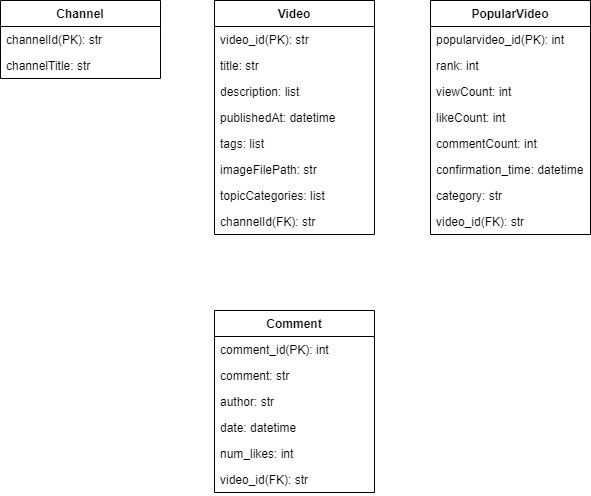

The diagram above was exported from draw.io. Its source (the exported page's mxGraphModel, read from the mxfile embedded in the PNG):
<mxGraphModel dx="1434" dy="707" grid="1" gridSize="10" guides="1" tooltips="1" connect="1" arrows="1" fold="1" page="1" pageScale="1" pageWidth="827" pageHeight="1169" math="0" shadow="0">
  <root>
    <mxCell id="0" />
    <mxCell id="1" parent="0" />
    <mxCell id="NjfpxKyl_aCjc-kgvgqq-1" value="Video" style="swimlane;fontStyle=1;align=center;verticalAlign=top;childLayout=stackLayout;horizontal=1;startSize=26;horizontalStack=0;resizeParent=1;resizeParentMax=0;resizeLast=0;collapsible=1;marginBottom=0;" parent="1" vertex="1">
      <mxGeometry x="334" y="130" width="160" height="234" as="geometry" />
    </mxCell>
    <mxCell id="NjfpxKyl_aCjc-kgvgqq-4" value="video_id(PK): str" style="text;strokeColor=none;fillColor=none;align=left;verticalAlign=top;spacingLeft=4;spacingRight=4;overflow=hidden;rotatable=0;points=[[0,0.5],[1,0.5]];portConstraint=eastwest;" parent="NjfpxKyl_aCjc-kgvgqq-1" vertex="1">
      <mxGeometry y="26" width="160" height="26" as="geometry" />
    </mxCell>
    <mxCell id="Pv0FhJOk_S7KYH2zeoP--5" value="title: str" style="text;strokeColor=none;fillColor=none;align=left;verticalAlign=top;spacingLeft=4;spacingRight=4;overflow=hidden;rotatable=0;points=[[0,0.5],[1,0.5]];portConstraint=eastwest;" parent="NjfpxKyl_aCjc-kgvgqq-1" vertex="1">
      <mxGeometry y="52" width="160" height="26" as="geometry" />
    </mxCell>
    <mxCell id="Pv0FhJOk_S7KYH2zeoP--9" value="description: list" style="text;strokeColor=none;fillColor=none;align=left;verticalAlign=top;spacingLeft=4;spacingRight=4;overflow=hidden;rotatable=0;points=[[0,0.5],[1,0.5]];portConstraint=eastwest;" parent="NjfpxKyl_aCjc-kgvgqq-1" vertex="1">
      <mxGeometry y="78" width="160" height="26" as="geometry" />
    </mxCell>
    <mxCell id="Pv0FhJOk_S7KYH2zeoP--8" value="publishedAt: datetime" style="text;strokeColor=none;fillColor=none;align=left;verticalAlign=top;spacingLeft=4;spacingRight=4;overflow=hidden;rotatable=0;points=[[0,0.5],[1,0.5]];portConstraint=eastwest;" parent="NjfpxKyl_aCjc-kgvgqq-1" vertex="1">
      <mxGeometry y="104" width="160" height="26" as="geometry" />
    </mxCell>
    <mxCell id="Pv0FhJOk_S7KYH2zeoP--7" value="tags: list" style="text;strokeColor=none;fillColor=none;align=left;verticalAlign=top;spacingLeft=4;spacingRight=4;overflow=hidden;rotatable=0;points=[[0,0.5],[1,0.5]];portConstraint=eastwest;" parent="NjfpxKyl_aCjc-kgvgqq-1" vertex="1">
      <mxGeometry y="130" width="160" height="26" as="geometry" />
    </mxCell>
    <mxCell id="Pv0FhJOk_S7KYH2zeoP--6" value="imageFilePath: str" style="text;strokeColor=none;fillColor=none;align=left;verticalAlign=top;spacingLeft=4;spacingRight=4;overflow=hidden;rotatable=0;points=[[0,0.5],[1,0.5]];portConstraint=eastwest;" parent="NjfpxKyl_aCjc-kgvgqq-1" vertex="1">
      <mxGeometry y="156" width="160" height="26" as="geometry" />
    </mxCell>
    <mxCell id="Pv0FhJOk_S7KYH2zeoP--10" value="topicCategories: list" style="text;strokeColor=none;fillColor=none;align=left;verticalAlign=top;spacingLeft=4;spacingRight=4;overflow=hidden;rotatable=0;points=[[0,0.5],[1,0.5]];portConstraint=eastwest;" parent="NjfpxKyl_aCjc-kgvgqq-1" vertex="1">
      <mxGeometry y="182" width="160" height="26" as="geometry" />
    </mxCell>
    <mxCell id="Pv0FhJOk_S7KYH2zeoP--11" value="channelId(FK): str" style="text;strokeColor=none;fillColor=none;align=left;verticalAlign=top;spacingLeft=4;spacingRight=4;overflow=hidden;rotatable=0;points=[[0,0.5],[1,0.5]];portConstraint=eastwest;" parent="NjfpxKyl_aCjc-kgvgqq-1" vertex="1">
      <mxGeometry y="208" width="160" height="26" as="geometry" />
    </mxCell>
    <mxCell id="Pv0FhJOk_S7KYH2zeoP--12" value="Channel" style="swimlane;fontStyle=1;align=center;verticalAlign=top;childLayout=stackLayout;horizontal=1;startSize=26;horizontalStack=0;resizeParent=1;resizeParentMax=0;resizeLast=0;collapsible=1;marginBottom=0;" parent="1" vertex="1">
      <mxGeometry x="120" y="130" width="160" height="78" as="geometry" />
    </mxCell>
    <mxCell id="Pv0FhJOk_S7KYH2zeoP--13" value="channelId(PK): str" style="text;strokeColor=none;fillColor=none;align=left;verticalAlign=top;spacingLeft=4;spacingRight=4;overflow=hidden;rotatable=0;points=[[0,0.5],[1,0.5]];portConstraint=eastwest;" parent="Pv0FhJOk_S7KYH2zeoP--12" vertex="1">
      <mxGeometry y="26" width="160" height="26" as="geometry" />
    </mxCell>
    <mxCell id="Pv0FhJOk_S7KYH2zeoP--14" value="channelTitle: str" style="text;strokeColor=none;fillColor=none;align=left;verticalAlign=top;spacingLeft=4;spacingRight=4;overflow=hidden;rotatable=0;points=[[0,0.5],[1,0.5]];portConstraint=eastwest;" parent="Pv0FhJOk_S7KYH2zeoP--12" vertex="1">
      <mxGeometry y="52" width="160" height="26" as="geometry" />
    </mxCell>
    <mxCell id="Pv0FhJOk_S7KYH2zeoP--21" value="PopularVideo" style="swimlane;fontStyle=1;align=center;verticalAlign=top;childLayout=stackLayout;horizontal=1;startSize=26;horizontalStack=0;resizeParent=1;resizeParentMax=0;resizeLast=0;collapsible=1;marginBottom=0;" parent="1" vertex="1">
      <mxGeometry x="550" y="130" width="160" height="234" as="geometry" />
    </mxCell>
    <mxCell id="Pv0FhJOk_S7KYH2zeoP--22" value="popularvideo_id(PK): int" style="text;strokeColor=none;fillColor=none;align=left;verticalAlign=top;spacingLeft=4;spacingRight=4;overflow=hidden;rotatable=0;points=[[0,0.5],[1,0.5]];portConstraint=eastwest;" parent="Pv0FhJOk_S7KYH2zeoP--21" vertex="1">
      <mxGeometry y="26" width="160" height="26" as="geometry" />
    </mxCell>
    <mxCell id="Pv0FhJOk_S7KYH2zeoP--30" value="rank: int" style="text;strokeColor=none;fillColor=none;align=left;verticalAlign=top;spacingLeft=4;spacingRight=4;overflow=hidden;rotatable=0;points=[[0,0.5],[1,0.5]];portConstraint=eastwest;" parent="Pv0FhJOk_S7KYH2zeoP--21" vertex="1">
      <mxGeometry y="52" width="160" height="26" as="geometry" />
    </mxCell>
    <mxCell id="Pv0FhJOk_S7KYH2zeoP--23" value="viewCount: int" style="text;strokeColor=none;fillColor=none;align=left;verticalAlign=top;spacingLeft=4;spacingRight=4;overflow=hidden;rotatable=0;points=[[0,0.5],[1,0.5]];portConstraint=eastwest;" parent="Pv0FhJOk_S7KYH2zeoP--21" vertex="1">
      <mxGeometry y="78" width="160" height="26" as="geometry" />
    </mxCell>
    <mxCell id="Pv0FhJOk_S7KYH2zeoP--24" value="likeCount: int" style="text;strokeColor=none;fillColor=none;align=left;verticalAlign=top;spacingLeft=4;spacingRight=4;overflow=hidden;rotatable=0;points=[[0,0.5],[1,0.5]];portConstraint=eastwest;" parent="Pv0FhJOk_S7KYH2zeoP--21" vertex="1">
      <mxGeometry y="104" width="160" height="26" as="geometry" />
    </mxCell>
    <mxCell id="Pv0FhJOk_S7KYH2zeoP--25" value="commentCount: int" style="text;strokeColor=none;fillColor=none;align=left;verticalAlign=top;spacingLeft=4;spacingRight=4;overflow=hidden;rotatable=0;points=[[0,0.5],[1,0.5]];portConstraint=eastwest;" parent="Pv0FhJOk_S7KYH2zeoP--21" vertex="1">
      <mxGeometry y="130" width="160" height="26" as="geometry" />
    </mxCell>
    <mxCell id="Pv0FhJOk_S7KYH2zeoP--26" value="confirmation_time: datetime" style="text;strokeColor=none;fillColor=none;align=left;verticalAlign=top;spacingLeft=4;spacingRight=4;overflow=hidden;rotatable=0;points=[[0,0.5],[1,0.5]];portConstraint=eastwest;" parent="Pv0FhJOk_S7KYH2zeoP--21" vertex="1">
      <mxGeometry y="156" width="160" height="26" as="geometry" />
    </mxCell>
    <mxCell id="Pv0FhJOk_S7KYH2zeoP--28" value="category: str" style="text;strokeColor=none;fillColor=none;align=left;verticalAlign=top;spacingLeft=4;spacingRight=4;overflow=hidden;rotatable=0;points=[[0,0.5],[1,0.5]];portConstraint=eastwest;" parent="Pv0FhJOk_S7KYH2zeoP--21" vertex="1">
      <mxGeometry y="182" width="160" height="26" as="geometry" />
    </mxCell>
    <mxCell id="Pv0FhJOk_S7KYH2zeoP--29" value="video_id(FK): str" style="text;strokeColor=none;fillColor=none;align=left;verticalAlign=top;spacingLeft=4;spacingRight=4;overflow=hidden;rotatable=0;points=[[0,0.5],[1,0.5]];portConstraint=eastwest;" parent="Pv0FhJOk_S7KYH2zeoP--21" vertex="1">
      <mxGeometry y="208" width="160" height="26" as="geometry" />
    </mxCell>
    <mxCell id="Pv0FhJOk_S7KYH2zeoP--31" value="Comment" style="swimlane;fontStyle=1;align=center;verticalAlign=top;childLayout=stackLayout;horizontal=1;startSize=26;horizontalStack=0;resizeParent=1;resizeParentMax=0;resizeLast=0;collapsible=1;marginBottom=0;" parent="1" vertex="1">
      <mxGeometry x="334" y="440" width="160" height="182" as="geometry" />
    </mxCell>
    <mxCell id="Pv0FhJOk_S7KYH2zeoP--32" value="comment_id(PK): int" style="text;strokeColor=none;fillColor=none;align=left;verticalAlign=top;spacingLeft=4;spacingRight=4;overflow=hidden;rotatable=0;points=[[0,0.5],[1,0.5]];portConstraint=eastwest;" parent="Pv0FhJOk_S7KYH2zeoP--31" vertex="1">
      <mxGeometry y="26" width="160" height="26" as="geometry" />
    </mxCell>
    <mxCell id="Pv0FhJOk_S7KYH2zeoP--33" value="comment: str" style="text;strokeColor=none;fillColor=none;align=left;verticalAlign=top;spacingLeft=4;spacingRight=4;overflow=hidden;rotatable=0;points=[[0,0.5],[1,0.5]];portConstraint=eastwest;" parent="Pv0FhJOk_S7KYH2zeoP--31" vertex="1">
      <mxGeometry y="52" width="160" height="26" as="geometry" />
    </mxCell>
    <mxCell id="Pv0FhJOk_S7KYH2zeoP--34" value="author: str" style="text;strokeColor=none;fillColor=none;align=left;verticalAlign=top;spacingLeft=4;spacingRight=4;overflow=hidden;rotatable=0;points=[[0,0.5],[1,0.5]];portConstraint=eastwest;" parent="Pv0FhJOk_S7KYH2zeoP--31" vertex="1">
      <mxGeometry y="78" width="160" height="26" as="geometry" />
    </mxCell>
    <mxCell id="Pv0FhJOk_S7KYH2zeoP--36" value="date: datetime" style="text;strokeColor=none;fillColor=none;align=left;verticalAlign=top;spacingLeft=4;spacingRight=4;overflow=hidden;rotatable=0;points=[[0,0.5],[1,0.5]];portConstraint=eastwest;" parent="Pv0FhJOk_S7KYH2zeoP--31" vertex="1">
      <mxGeometry y="104" width="160" height="26" as="geometry" />
    </mxCell>
    <mxCell id="Pv0FhJOk_S7KYH2zeoP--37" value="num_likes: int" style="text;strokeColor=none;fillColor=none;align=left;verticalAlign=top;spacingLeft=4;spacingRight=4;overflow=hidden;rotatable=0;points=[[0,0.5],[1,0.5]];portConstraint=eastwest;" parent="Pv0FhJOk_S7KYH2zeoP--31" vertex="1">
      <mxGeometry y="130" width="160" height="26" as="geometry" />
    </mxCell>
    <mxCell id="Pv0FhJOk_S7KYH2zeoP--35" value="video_id(FK): str" style="text;strokeColor=none;fillColor=none;align=left;verticalAlign=top;spacingLeft=4;spacingRight=4;overflow=hidden;rotatable=0;points=[[0,0.5],[1,0.5]];portConstraint=eastwest;" parent="Pv0FhJOk_S7KYH2zeoP--31" vertex="1">
      <mxGeometry y="156" width="160" height="26" as="geometry" />
    </mxCell>
  </root>
</mxGraphModel>